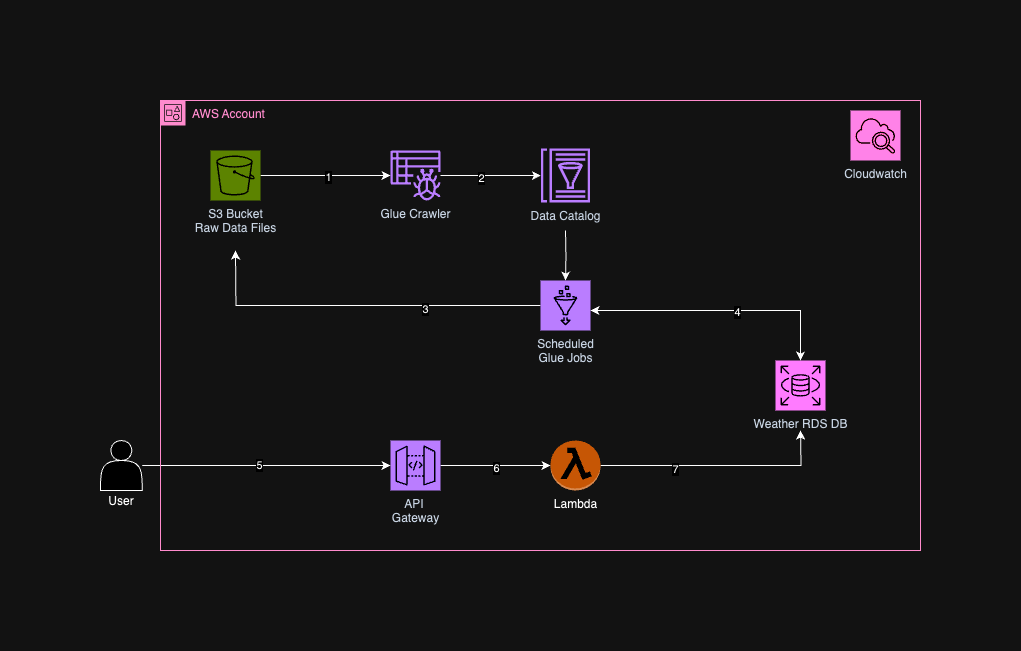

The diagram above was exported from draw.io. Its source (the exported page's mxGraphModel, read from the mxfile embedded in the PNG):
<mxGraphModel dx="2295" dy="834" grid="1" gridSize="10" guides="1" tooltips="1" connect="1" arrows="1" fold="1" page="1" pageScale="1" pageWidth="827" pageHeight="1169" math="0" shadow="0">
  <root>
    <mxCell id="0" />
    <mxCell id="1" parent="0" />
    <mxCell id="3l3VJmJcOp8gni45O4I5-5" value="" style="edgeStyle=orthogonalEdgeStyle;rounded=0;orthogonalLoop=1;jettySize=auto;html=1;" edge="1" parent="1" source="3l3VJmJcOp8gni45O4I5-1" target="3l3VJmJcOp8gni45O4I5-3">
      <mxGeometry relative="1" as="geometry">
        <mxPoint x="215" y="215" as="targetPoint" />
      </mxGeometry>
    </mxCell>
    <mxCell id="3l3VJmJcOp8gni45O4I5-29" value="1" style="edgeLabel;html=1;align=center;verticalAlign=middle;resizable=0;points=[];" vertex="1" connectable="0" parent="3l3VJmJcOp8gni45O4I5-5">
      <mxGeometry x="0.0462" y="-1" relative="1" as="geometry">
        <mxPoint as="offset" />
      </mxGeometry>
    </mxCell>
    <mxCell id="3l3VJmJcOp8gni45O4I5-1" value="S3 Bucket&lt;br&gt;Raw Data Files&lt;div&gt;&lt;br&gt;&lt;/div&gt;" style="sketch=0;points=[[0,0,0],[0.25,0,0],[0.5,0,0],[0.75,0,0],[1,0,0],[0,1,0],[0.25,1,0],[0.5,1,0],[0.75,1,0],[1,1,0],[0,0.25,0],[0,0.5,0],[0,0.75,0],[1,0.25,0],[1,0.5,0],[1,0.75,0]];outlineConnect=0;fontColor=#232F3E;fillColor=#7AA116;strokeColor=#ffffff;dashed=0;verticalLabelPosition=bottom;verticalAlign=top;align=center;html=1;fontSize=12;fontStyle=0;aspect=fixed;shape=mxgraph.aws4.resourceIcon;resIcon=mxgraph.aws4.s3;" vertex="1" parent="1">
      <mxGeometry x="100" y="190" width="50" height="50" as="geometry" />
    </mxCell>
    <mxCell id="3l3VJmJcOp8gni45O4I5-7" value="" style="edgeStyle=orthogonalEdgeStyle;rounded=0;orthogonalLoop=1;jettySize=auto;html=1;" edge="1" parent="1" source="3l3VJmJcOp8gni45O4I5-3" target="3l3VJmJcOp8gni45O4I5-6">
      <mxGeometry relative="1" as="geometry" />
    </mxCell>
    <mxCell id="3l3VJmJcOp8gni45O4I5-30" value="2" style="edgeLabel;html=1;align=center;verticalAlign=middle;resizable=0;points=[];" vertex="1" connectable="0" parent="3l3VJmJcOp8gni45O4I5-7">
      <mxGeometry x="-0.203" y="-2" relative="1" as="geometry">
        <mxPoint as="offset" />
      </mxGeometry>
    </mxCell>
    <mxCell id="3l3VJmJcOp8gni45O4I5-3" value="Glue Crawler" style="sketch=0;outlineConnect=0;fontColor=#232F3E;gradientColor=none;fillColor=#8C4FFF;strokeColor=none;dashed=0;verticalLabelPosition=bottom;verticalAlign=top;align=center;html=1;fontSize=12;fontStyle=0;aspect=fixed;pointerEvents=1;shape=mxgraph.aws4.glue_crawlers;" vertex="1" parent="1">
      <mxGeometry x="280" y="190" width="50" height="50" as="geometry" />
    </mxCell>
    <mxCell id="3l3VJmJcOp8gni45O4I5-10" value="" style="edgeStyle=orthogonalEdgeStyle;rounded=0;orthogonalLoop=1;jettySize=auto;html=1;" edge="1" parent="1" target="3l3VJmJcOp8gni45O4I5-9">
      <mxGeometry relative="1" as="geometry">
        <mxPoint x="455" y="270" as="sourcePoint" />
      </mxGeometry>
    </mxCell>
    <mxCell id="3l3VJmJcOp8gni45O4I5-6" value="Data Catalog" style="sketch=0;outlineConnect=0;fontColor=#232F3E;gradientColor=none;fillColor=#8C4FFF;strokeColor=none;dashed=0;verticalLabelPosition=bottom;verticalAlign=top;align=center;html=1;fontSize=12;fontStyle=0;aspect=fixed;pointerEvents=1;shape=mxgraph.aws4.glue_data_catalog;" vertex="1" parent="1">
      <mxGeometry x="430" y="187.91" width="50" height="54.17" as="geometry" />
    </mxCell>
    <mxCell id="3l3VJmJcOp8gni45O4I5-12" value="" style="edgeStyle=orthogonalEdgeStyle;rounded=0;orthogonalLoop=1;jettySize=auto;html=1;" edge="1" parent="1" source="3l3VJmJcOp8gni45O4I5-9">
      <mxGeometry relative="1" as="geometry">
        <mxPoint x="125" y="290" as="targetPoint" />
      </mxGeometry>
    </mxCell>
    <mxCell id="3l3VJmJcOp8gni45O4I5-31" value="3" style="edgeLabel;html=1;align=center;verticalAlign=middle;resizable=0;points=[];" vertex="1" connectable="0" parent="3l3VJmJcOp8gni45O4I5-12">
      <mxGeometry x="-0.3547" y="3" relative="1" as="geometry">
        <mxPoint as="offset" />
      </mxGeometry>
    </mxCell>
    <mxCell id="3l3VJmJcOp8gni45O4I5-9" value="Scheduled&lt;br&gt;Glue Jobs" style="sketch=0;points=[[0,0,0],[0.25,0,0],[0.5,0,0],[0.75,0,0],[1,0,0],[0,1,0],[0.25,1,0],[0.5,1,0],[0.75,1,0],[1,1,0],[0,0.25,0],[0,0.5,0],[0,0.75,0],[1,0.25,0],[1,0.5,0],[1,0.75,0]];outlineConnect=0;fontColor=#232F3E;fillColor=#8C4FFF;strokeColor=#ffffff;dashed=0;verticalLabelPosition=bottom;verticalAlign=top;align=center;html=1;fontSize=12;fontStyle=0;aspect=fixed;shape=mxgraph.aws4.resourceIcon;resIcon=mxgraph.aws4.glue;" vertex="1" parent="1">
      <mxGeometry x="430" y="320" width="50" height="50" as="geometry" />
    </mxCell>
    <mxCell id="3l3VJmJcOp8gni45O4I5-13" value="Weather RDS DB" style="sketch=0;points=[[0,0,0],[0.25,0,0],[0.5,0,0],[0.75,0,0],[1,0,0],[0,1,0],[0.25,1,0],[0.5,1,0],[0.75,1,0],[1,1,0],[0,0.25,0],[0,0.5,0],[0,0.75,0],[1,0.25,0],[1,0.5,0],[1,0.75,0]];outlineConnect=0;fontColor=#232F3E;fillColor=#C925D1;strokeColor=#ffffff;dashed=0;verticalLabelPosition=bottom;verticalAlign=top;align=center;html=1;fontSize=12;fontStyle=0;aspect=fixed;shape=mxgraph.aws4.resourceIcon;resIcon=mxgraph.aws4.rds;" vertex="1" parent="1">
      <mxGeometry x="665" y="400" width="50" height="50" as="geometry" />
    </mxCell>
    <mxCell id="3l3VJmJcOp8gni45O4I5-16" value="" style="endArrow=classic;startArrow=classic;html=1;rounded=0;entryX=0.5;entryY=0;entryDx=0;entryDy=0;entryPerimeter=0;" edge="1" parent="1" target="3l3VJmJcOp8gni45O4I5-13">
      <mxGeometry width="50" height="50" relative="1" as="geometry">
        <mxPoint x="480" y="350" as="sourcePoint" />
        <mxPoint x="530" y="300" as="targetPoint" />
        <Array as="points">
          <mxPoint x="690" y="350" />
        </Array>
      </mxGeometry>
    </mxCell>
    <mxCell id="3l3VJmJcOp8gni45O4I5-32" value="4" style="edgeLabel;html=1;align=center;verticalAlign=middle;resizable=0;points=[];" vertex="1" connectable="0" parent="3l3VJmJcOp8gni45O4I5-16">
      <mxGeometry x="0.1231" y="-1" relative="1" as="geometry">
        <mxPoint as="offset" />
      </mxGeometry>
    </mxCell>
    <mxCell id="3l3VJmJcOp8gni45O4I5-19" value="" style="edgeStyle=orthogonalEdgeStyle;rounded=0;orthogonalLoop=1;jettySize=auto;html=1;" edge="1" parent="1" source="3l3VJmJcOp8gni45O4I5-17" target="3l3VJmJcOp8gni45O4I5-18">
      <mxGeometry relative="1" as="geometry" />
    </mxCell>
    <mxCell id="3l3VJmJcOp8gni45O4I5-34" value="6" style="edgeLabel;html=1;align=center;verticalAlign=middle;resizable=0;points=[];" vertex="1" connectable="0" parent="3l3VJmJcOp8gni45O4I5-19">
      <mxGeometry x="0.0182" y="-2" relative="1" as="geometry">
        <mxPoint as="offset" />
      </mxGeometry>
    </mxCell>
    <mxCell id="3l3VJmJcOp8gni45O4I5-17" value="API&amp;nbsp;&lt;br&gt;Gateway" style="sketch=0;points=[[0,0,0],[0.25,0,0],[0.5,0,0],[0.75,0,0],[1,0,0],[0,1,0],[0.25,1,0],[0.5,1,0],[0.75,1,0],[1,1,0],[0,0.25,0],[0,0.5,0],[0,0.75,0],[1,0.25,0],[1,0.5,0],[1,0.75,0]];outlineConnect=0;fontColor=#232F3E;fillColor=#8C4FFF;strokeColor=#ffffff;dashed=0;verticalLabelPosition=bottom;verticalAlign=top;align=center;html=1;fontSize=12;fontStyle=0;aspect=fixed;shape=mxgraph.aws4.resourceIcon;resIcon=mxgraph.aws4.api_gateway;" vertex="1" parent="1">
      <mxGeometry x="280" y="480" width="50" height="50" as="geometry" />
    </mxCell>
    <mxCell id="3l3VJmJcOp8gni45O4I5-21" value="" style="edgeStyle=orthogonalEdgeStyle;rounded=0;orthogonalLoop=1;jettySize=auto;html=1;" edge="1" parent="1" source="3l3VJmJcOp8gni45O4I5-18">
      <mxGeometry relative="1" as="geometry">
        <mxPoint x="690" y="470" as="targetPoint" />
      </mxGeometry>
    </mxCell>
    <mxCell id="3l3VJmJcOp8gni45O4I5-35" value="7" style="edgeLabel;html=1;align=center;verticalAlign=middle;resizable=0;points=[];" vertex="1" connectable="0" parent="3l3VJmJcOp8gni45O4I5-21">
      <mxGeometry x="-0.3716" y="-3" relative="1" as="geometry">
        <mxPoint as="offset" />
      </mxGeometry>
    </mxCell>
    <mxCell id="3l3VJmJcOp8gni45O4I5-18" value="Lambda" style="outlineConnect=0;dashed=0;verticalLabelPosition=bottom;verticalAlign=top;align=center;html=1;shape=mxgraph.aws3.lambda_function;fillColor=#F58534;gradientColor=none;" vertex="1" parent="1">
      <mxGeometry x="440" y="480" width="50" height="50" as="geometry" />
    </mxCell>
    <mxCell id="3l3VJmJcOp8gni45O4I5-24" value="" style="edgeStyle=orthogonalEdgeStyle;rounded=0;orthogonalLoop=1;jettySize=auto;html=1;entryX=0;entryY=0.5;entryDx=0;entryDy=0;entryPerimeter=0;" edge="1" parent="1" source="3l3VJmJcOp8gni45O4I5-22" target="3l3VJmJcOp8gni45O4I5-17">
      <mxGeometry relative="1" as="geometry">
        <mxPoint x="152.5050000000001" y="505" as="targetPoint" />
      </mxGeometry>
    </mxCell>
    <mxCell id="3l3VJmJcOp8gni45O4I5-33" value="5" style="edgeLabel;html=1;align=center;verticalAlign=middle;resizable=0;points=[];" vertex="1" connectable="0" parent="3l3VJmJcOp8gni45O4I5-24">
      <mxGeometry x="-0.055" y="1" relative="1" as="geometry">
        <mxPoint as="offset" />
      </mxGeometry>
    </mxCell>
    <mxCell id="3l3VJmJcOp8gni45O4I5-22" value="&lt;br&gt;&lt;br&gt;&lt;br&gt;&lt;br&gt;&lt;br&gt;User" style="shape=actor;whiteSpace=wrap;html=1;aspect=fixed;" vertex="1" parent="1">
      <mxGeometry x="-10" y="480" width="41.67" height="50" as="geometry" />
    </mxCell>
    <mxCell id="3l3VJmJcOp8gni45O4I5-26" value="AWS Account" style="points=[[0,0],[0.25,0],[0.5,0],[0.75,0],[1,0],[1,0.25],[1,0.5],[1,0.75],[1,1],[0.75,1],[0.5,1],[0.25,1],[0,1],[0,0.75],[0,0.5],[0,0.25]];outlineConnect=0;gradientColor=none;html=1;whiteSpace=wrap;fontSize=12;fontStyle=0;container=1;pointerEvents=0;collapsible=0;recursiveResize=0;shape=mxgraph.aws4.group;grIcon=mxgraph.aws4.group_account;strokeColor=#CD2264;fillColor=none;verticalAlign=top;align=left;spacingLeft=30;fontColor=#CD2264;dashed=0;" vertex="1" parent="1">
      <mxGeometry x="50" y="140" width="760" height="450" as="geometry" />
    </mxCell>
    <mxCell id="3l3VJmJcOp8gni45O4I5-27" value="Cloudwatch" style="sketch=0;points=[[0,0,0],[0.25,0,0],[0.5,0,0],[0.75,0,0],[1,0,0],[0,1,0],[0.25,1,0],[0.5,1,0],[0.75,1,0],[1,1,0],[0,0.25,0],[0,0.5,0],[0,0.75,0],[1,0.25,0],[1,0.5,0],[1,0.75,0]];points=[[0,0,0],[0.25,0,0],[0.5,0,0],[0.75,0,0],[1,0,0],[0,1,0],[0.25,1,0],[0.5,1,0],[0.75,1,0],[1,1,0],[0,0.25,0],[0,0.5,0],[0,0.75,0],[1,0.25,0],[1,0.5,0],[1,0.75,0]];outlineConnect=0;fontColor=#232F3E;fillColor=#E7157B;strokeColor=#ffffff;dashed=0;verticalLabelPosition=bottom;verticalAlign=top;align=center;html=1;fontSize=12;fontStyle=0;aspect=fixed;shape=mxgraph.aws4.resourceIcon;resIcon=mxgraph.aws4.cloudwatch_2;" vertex="1" parent="3l3VJmJcOp8gni45O4I5-26">
      <mxGeometry x="690" y="10" width="50" height="50" as="geometry" />
    </mxCell>
  </root>
</mxGraphModel>